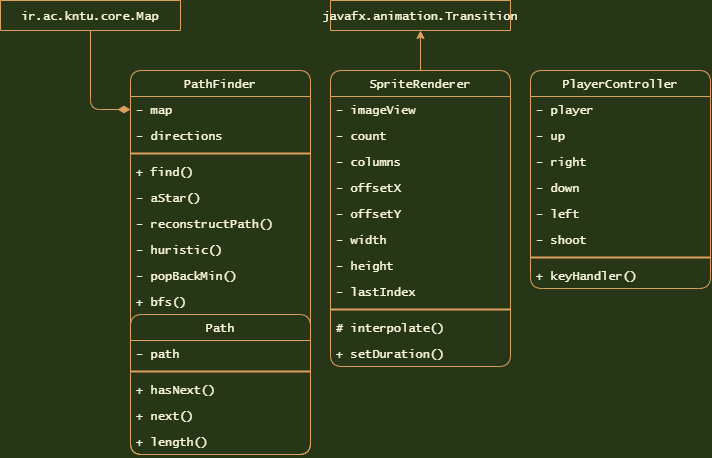

The diagram above was exported from draw.io. Its source (the exported page's mxGraphModel, read from the mxfile embedded in the PNG):
<mxGraphModel dx="1407" dy="790" grid="1" gridSize="10" guides="1" tooltips="1" connect="1" arrows="1" fold="1" page="1" pageScale="1" pageWidth="1169" pageHeight="827" background="#283618" math="0" shadow="0">
  <root>
    <mxCell id="0" />
    <mxCell id="1" parent="0" />
    <mxCell id="14" value="PathFinder" style="swimlane;fontStyle=0;childLayout=stackLayout;horizontal=1;startSize=26;fillColor=none;horizontalStack=0;resizeParent=1;resizeParentMax=0;resizeLast=0;collapsible=1;marginBottom=0;strokeColor=#DDA15E;fontColor=#FEFAE0;fontFamily=Lucida Console;align=center;rounded=1;" parent="1" vertex="1">
      <mxGeometry x="580" y="80" width="180" height="384" as="geometry" />
    </mxCell>
    <mxCell id="15" value="- map" style="text;strokeColor=none;fillColor=none;align=left;verticalAlign=top;spacingLeft=4;spacingRight=4;overflow=hidden;rotatable=0;points=[[0,0.5],[1,0.5]];portConstraint=eastwest;fontColor=#FEFAE0;fontFamily=Lucida Console;rounded=1;" parent="14" vertex="1">
      <mxGeometry y="26" width="180" height="26" as="geometry" />
    </mxCell>
    <mxCell id="16" value="- directions" style="text;strokeColor=none;fillColor=none;align=left;verticalAlign=top;spacingLeft=4;spacingRight=4;overflow=hidden;rotatable=0;points=[[0,0.5],[1,0.5]];portConstraint=eastwest;fontColor=#FEFAE0;fontFamily=Lucida Console;rounded=1;" parent="14" vertex="1">
      <mxGeometry y="52" width="180" height="26" as="geometry" />
    </mxCell>
    <mxCell id="29" value="" style="line;strokeWidth=2;html=1;shadow=0;glass=0;sketch=0;fontFamily=Comic Sans MS;fontColor=#FEFAE0;fillColor=none;align=center;strokeColor=#DDA15E;rounded=1;labelBackgroundColor=#283618;" parent="14" vertex="1">
      <mxGeometry y="78" width="180" height="10" as="geometry" />
    </mxCell>
    <mxCell id="23" value="+ find()" style="text;strokeColor=none;fillColor=none;align=left;verticalAlign=top;spacingLeft=4;spacingRight=4;overflow=hidden;rotatable=0;points=[[0,0.5],[1,0.5]];portConstraint=eastwest;fontColor=#FEFAE0;fontFamily=Lucida Console;rounded=1;" parent="14" vertex="1">
      <mxGeometry y="88" width="180" height="26" as="geometry" />
    </mxCell>
    <mxCell id="30" value="- aStar()" style="text;strokeColor=none;fillColor=none;align=left;verticalAlign=top;spacingLeft=4;spacingRight=4;overflow=hidden;rotatable=0;points=[[0,0.5],[1,0.5]];portConstraint=eastwest;fontColor=#FEFAE0;fontFamily=Lucida Console;rounded=1;" parent="14" vertex="1">
      <mxGeometry y="114" width="180" height="26" as="geometry" />
    </mxCell>
    <mxCell id="31" value="- reconstructPath()" style="text;strokeColor=none;fillColor=none;align=left;verticalAlign=top;spacingLeft=4;spacingRight=4;overflow=hidden;rotatable=0;points=[[0,0.5],[1,0.5]];portConstraint=eastwest;fontColor=#FEFAE0;fontFamily=Lucida Console;rounded=1;" parent="14" vertex="1">
      <mxGeometry y="140" width="180" height="26" as="geometry" />
    </mxCell>
    <mxCell id="32" value="- huristic()" style="text;strokeColor=none;fillColor=none;align=left;verticalAlign=top;spacingLeft=4;spacingRight=4;overflow=hidden;rotatable=0;points=[[0,0.5],[1,0.5]];portConstraint=eastwest;fontColor=#FEFAE0;fontFamily=Lucida Console;rounded=1;" parent="14" vertex="1">
      <mxGeometry y="166" width="180" height="26" as="geometry" />
    </mxCell>
    <mxCell id="34" value="- popBackMin()" style="text;strokeColor=none;fillColor=none;align=left;verticalAlign=top;spacingLeft=4;spacingRight=4;overflow=hidden;rotatable=0;points=[[0,0.5],[1,0.5]];portConstraint=eastwest;fontColor=#FEFAE0;fontFamily=Lucida Console;rounded=1;" parent="14" vertex="1">
      <mxGeometry y="192" width="180" height="26" as="geometry" />
    </mxCell>
    <mxCell id="33" value="+ bfs()" style="text;strokeColor=none;fillColor=none;align=left;verticalAlign=top;spacingLeft=4;spacingRight=4;overflow=hidden;rotatable=0;points=[[0,0.5],[1,0.5]];portConstraint=eastwest;fontColor=#FEFAE0;fontFamily=Lucida Console;rounded=1;" parent="14" vertex="1">
      <mxGeometry y="218" width="180" height="26" as="geometry" />
    </mxCell>
    <mxCell id="108" value="Path" style="swimlane;fontStyle=0;childLayout=stackLayout;horizontal=1;startSize=26;fillColor=none;horizontalStack=0;resizeParent=1;resizeParentMax=0;resizeLast=0;collapsible=1;marginBottom=0;strokeColor=#DDA15E;fontColor=#FEFAE0;fontFamily=Lucida Console;align=center;rounded=1;" parent="14" vertex="1">
      <mxGeometry y="244" width="180" height="140" as="geometry" />
    </mxCell>
    <mxCell id="109" value="- path" style="text;strokeColor=none;fillColor=none;align=left;verticalAlign=top;spacingLeft=4;spacingRight=4;overflow=hidden;rotatable=0;points=[[0,0.5],[1,0.5]];portConstraint=eastwest;fontColor=#FEFAE0;fontFamily=Lucida Console;rounded=1;" parent="108" vertex="1">
      <mxGeometry y="26" width="180" height="26" as="geometry" />
    </mxCell>
    <mxCell id="116" value="" style="line;strokeWidth=2;html=1;shadow=0;glass=0;sketch=0;fontFamily=Comic Sans MS;fontColor=#FEFAE0;fillColor=none;align=center;strokeColor=#DDA15E;rounded=1;labelBackgroundColor=#283618;" parent="108" vertex="1">
      <mxGeometry y="52" width="180" height="10" as="geometry" />
    </mxCell>
    <mxCell id="117" value="+ hasNext()" style="text;strokeColor=none;fillColor=none;align=left;verticalAlign=top;spacingLeft=4;spacingRight=4;overflow=hidden;rotatable=0;points=[[0,0.5],[1,0.5]];portConstraint=eastwest;fontColor=#FEFAE0;fontFamily=Lucida Console;rounded=1;" parent="108" vertex="1">
      <mxGeometry y="62" width="180" height="26" as="geometry" />
    </mxCell>
    <mxCell id="118" value="+ next()" style="text;strokeColor=none;fillColor=none;align=left;verticalAlign=top;spacingLeft=4;spacingRight=4;overflow=hidden;rotatable=0;points=[[0,0.5],[1,0.5]];portConstraint=eastwest;fontColor=#FEFAE0;fontFamily=Lucida Console;rounded=1;" parent="108" vertex="1">
      <mxGeometry y="88" width="180" height="26" as="geometry" />
    </mxCell>
    <mxCell id="119" value="+ length()" style="text;strokeColor=none;fillColor=none;align=left;verticalAlign=top;spacingLeft=4;spacingRight=4;overflow=hidden;rotatable=0;points=[[0,0.5],[1,0.5]];portConstraint=eastwest;fontColor=#FEFAE0;fontFamily=Lucida Console;rounded=1;" parent="108" vertex="1">
      <mxGeometry y="114" width="180" height="26" as="geometry" />
    </mxCell>
    <mxCell id="144" style="edgeStyle=orthogonalEdgeStyle;orthogonalLoop=1;jettySize=auto;html=1;entryX=0.5;entryY=1;entryDx=0;entryDy=0;strokeColor=#DDA15E;fontColor=#FEFAE0;labelBackgroundColor=#283618;" parent="1" source="80" target="107" edge="1">
      <mxGeometry relative="1" as="geometry" />
    </mxCell>
    <mxCell id="80" value="SpriteRenderer" style="swimlane;fontStyle=0;childLayout=stackLayout;horizontal=1;startSize=26;fillColor=none;horizontalStack=0;resizeParent=1;resizeParentMax=0;resizeLast=0;collapsible=1;marginBottom=0;strokeColor=#DDA15E;fontColor=#FEFAE0;fontFamily=Lucida Console;align=center;rounded=1;" parent="1" vertex="1">
      <mxGeometry x="780" y="80" width="180" height="296" as="geometry" />
    </mxCell>
    <mxCell id="81" value="- imageView" style="text;strokeColor=none;fillColor=none;align=left;verticalAlign=top;spacingLeft=4;spacingRight=4;overflow=hidden;rotatable=0;points=[[0,0.5],[1,0.5]];portConstraint=eastwest;fontColor=#FEFAE0;fontFamily=Lucida Console;rounded=1;" parent="80" vertex="1">
      <mxGeometry y="26" width="180" height="26" as="geometry" />
    </mxCell>
    <mxCell id="82" value="- count" style="text;strokeColor=none;fillColor=none;align=left;verticalAlign=top;spacingLeft=4;spacingRight=4;overflow=hidden;rotatable=0;points=[[0,0.5],[1,0.5]];portConstraint=eastwest;fontColor=#FEFAE0;fontFamily=Lucida Console;rounded=1;" parent="80" vertex="1">
      <mxGeometry y="52" width="180" height="26" as="geometry" />
    </mxCell>
    <mxCell id="83" value="- columns" style="text;strokeColor=none;fillColor=none;align=left;verticalAlign=top;spacingLeft=4;spacingRight=4;overflow=hidden;rotatable=0;points=[[0,0.5],[1,0.5]];portConstraint=eastwest;fontColor=#FEFAE0;fontFamily=Lucida Console;rounded=1;" parent="80" vertex="1">
      <mxGeometry y="78" width="180" height="26" as="geometry" />
    </mxCell>
    <mxCell id="84" value="- offsetX" style="text;strokeColor=none;fillColor=none;align=left;verticalAlign=top;spacingLeft=4;spacingRight=4;overflow=hidden;rotatable=0;points=[[0,0.5],[1,0.5]];portConstraint=eastwest;fontColor=#FEFAE0;fontFamily=Lucida Console;rounded=1;" parent="80" vertex="1">
      <mxGeometry y="104" width="180" height="26" as="geometry" />
    </mxCell>
    <mxCell id="85" value="- offsetY" style="text;strokeColor=none;fillColor=none;align=left;verticalAlign=top;spacingLeft=4;spacingRight=4;overflow=hidden;rotatable=0;points=[[0,0.5],[1,0.5]];portConstraint=eastwest;fontColor=#FEFAE0;fontFamily=Lucida Console;rounded=1;" parent="80" vertex="1">
      <mxGeometry y="130" width="180" height="26" as="geometry" />
    </mxCell>
    <mxCell id="86" value="- width" style="text;strokeColor=none;fillColor=none;align=left;verticalAlign=top;spacingLeft=4;spacingRight=4;overflow=hidden;rotatable=0;points=[[0,0.5],[1,0.5]];portConstraint=eastwest;fontColor=#FEFAE0;fontFamily=Lucida Console;rounded=1;" parent="80" vertex="1">
      <mxGeometry y="156" width="180" height="26" as="geometry" />
    </mxCell>
    <mxCell id="87" value="- height" style="text;strokeColor=none;fillColor=none;align=left;verticalAlign=top;spacingLeft=4;spacingRight=4;overflow=hidden;rotatable=0;points=[[0,0.5],[1,0.5]];portConstraint=eastwest;fontColor=#FEFAE0;fontFamily=Lucida Console;rounded=1;" parent="80" vertex="1">
      <mxGeometry y="182" width="180" height="26" as="geometry" />
    </mxCell>
    <mxCell id="90" value="- lastIndex" style="text;strokeColor=none;fillColor=none;align=left;verticalAlign=top;spacingLeft=4;spacingRight=4;overflow=hidden;rotatable=0;points=[[0,0.5],[1,0.5]];portConstraint=eastwest;fontColor=#FEFAE0;fontFamily=Lucida Console;rounded=1;" parent="80" vertex="1">
      <mxGeometry y="208" width="180" height="26" as="geometry" />
    </mxCell>
    <mxCell id="89" value="" style="line;strokeWidth=2;html=1;shadow=0;glass=0;sketch=0;fontFamily=Comic Sans MS;fontColor=#FEFAE0;fillColor=none;align=center;strokeColor=#DDA15E;rounded=1;labelBackgroundColor=#283618;" parent="80" vertex="1">
      <mxGeometry y="234" width="180" height="10" as="geometry" />
    </mxCell>
    <mxCell id="91" value="# interpolate()" style="text;strokeColor=none;fillColor=none;align=left;verticalAlign=top;spacingLeft=4;spacingRight=4;overflow=hidden;rotatable=0;points=[[0,0.5],[1,0.5]];portConstraint=eastwest;fontColor=#FEFAE0;fontFamily=Lucida Console;rounded=1;" parent="80" vertex="1">
      <mxGeometry y="244" width="180" height="26" as="geometry" />
    </mxCell>
    <mxCell id="92" value="+ setDuration()" style="text;strokeColor=none;fillColor=none;align=left;verticalAlign=top;spacingLeft=4;spacingRight=4;overflow=hidden;rotatable=0;points=[[0,0.5],[1,0.5]];portConstraint=eastwest;fontColor=#FEFAE0;fontFamily=Lucida Console;rounded=1;" parent="80" vertex="1">
      <mxGeometry y="270" width="180" height="26" as="geometry" />
    </mxCell>
    <mxCell id="107" value="javafx.animation.Transition" style="swimlane;fontStyle=0;childLayout=stackLayout;horizontal=1;startSize=30;fillColor=none;horizontalStack=0;resizeParent=1;resizeParentMax=0;resizeLast=0;collapsible=1;marginBottom=0;strokeColor=#DDA15E;fontColor=#FEFAE0;fontFamily=Lucida Console;align=center;arcSize=0;rounded=1;" parent="1" vertex="1">
      <mxGeometry x="780" y="10" width="180" height="30" as="geometry" />
    </mxCell>
    <mxCell id="133" value="PlayerController" style="swimlane;fontStyle=0;childLayout=stackLayout;horizontal=1;startSize=26;fillColor=none;horizontalStack=0;resizeParent=1;resizeParentMax=0;resizeLast=0;collapsible=1;marginBottom=0;strokeColor=#DDA15E;fontColor=#FEFAE0;fontFamily=Lucida Console;align=center;rounded=1;" parent="1" vertex="1">
      <mxGeometry x="980" y="80" width="180" height="218" as="geometry" />
    </mxCell>
    <mxCell id="134" value="- player" style="text;strokeColor=none;fillColor=none;align=left;verticalAlign=top;spacingLeft=4;spacingRight=4;overflow=hidden;rotatable=0;points=[[0,0.5],[1,0.5]];portConstraint=eastwest;fontColor=#FEFAE0;fontFamily=Lucida Console;rounded=1;" parent="133" vertex="1">
      <mxGeometry y="26" width="180" height="26" as="geometry" />
    </mxCell>
    <mxCell id="135" value="- up" style="text;strokeColor=none;fillColor=none;align=left;verticalAlign=top;spacingLeft=4;spacingRight=4;overflow=hidden;rotatable=0;points=[[0,0.5],[1,0.5]];portConstraint=eastwest;fontColor=#FEFAE0;fontFamily=Lucida Console;rounded=1;" parent="133" vertex="1">
      <mxGeometry y="52" width="180" height="26" as="geometry" />
    </mxCell>
    <mxCell id="143" value="- right" style="text;strokeColor=none;fillColor=none;align=left;verticalAlign=top;spacingLeft=4;spacingRight=4;overflow=hidden;rotatable=0;points=[[0,0.5],[1,0.5]];portConstraint=eastwest;fontColor=#FEFAE0;fontFamily=Lucida Console;rounded=1;" parent="133" vertex="1">
      <mxGeometry y="78" width="180" height="26" as="geometry" />
    </mxCell>
    <mxCell id="137" value="- down" style="text;strokeColor=none;fillColor=none;align=left;verticalAlign=top;spacingLeft=4;spacingRight=4;overflow=hidden;rotatable=0;points=[[0,0.5],[1,0.5]];portConstraint=eastwest;fontColor=#FEFAE0;fontFamily=Lucida Console;rounded=1;" parent="133" vertex="1">
      <mxGeometry y="104" width="180" height="26" as="geometry" />
    </mxCell>
    <mxCell id="139" value="- left" style="text;strokeColor=none;fillColor=none;align=left;verticalAlign=top;spacingLeft=4;spacingRight=4;overflow=hidden;rotatable=0;points=[[0,0.5],[1,0.5]];portConstraint=eastwest;fontColor=#FEFAE0;fontFamily=Lucida Console;rounded=1;" parent="133" vertex="1">
      <mxGeometry y="130" width="180" height="26" as="geometry" />
    </mxCell>
    <mxCell id="140" value="- shoot" style="text;strokeColor=none;fillColor=none;align=left;verticalAlign=top;spacingLeft=4;spacingRight=4;overflow=hidden;rotatable=0;points=[[0,0.5],[1,0.5]];portConstraint=eastwest;fontColor=#FEFAE0;fontFamily=Lucida Console;rounded=1;" parent="133" vertex="1">
      <mxGeometry y="156" width="180" height="26" as="geometry" />
    </mxCell>
    <mxCell id="136" value="" style="line;strokeWidth=2;html=1;shadow=0;glass=0;sketch=0;fontFamily=Comic Sans MS;fontColor=#FEFAE0;fillColor=none;align=center;strokeColor=#DDA15E;rounded=1;labelBackgroundColor=#283618;" parent="133" vertex="1">
      <mxGeometry y="182" width="180" height="10" as="geometry" />
    </mxCell>
    <mxCell id="138" value="+ keyHandler()" style="text;strokeColor=none;fillColor=none;align=left;verticalAlign=top;spacingLeft=4;spacingRight=4;overflow=hidden;rotatable=0;points=[[0,0.5],[1,0.5]];portConstraint=eastwest;fontColor=#FEFAE0;fontFamily=Lucida Console;rounded=1;" parent="133" vertex="1">
      <mxGeometry y="192" width="180" height="26" as="geometry" />
    </mxCell>
    <mxCell id="152" style="edgeStyle=orthogonalEdgeStyle;orthogonalLoop=1;jettySize=auto;html=1;entryX=0;entryY=0.5;entryDx=0;entryDy=0;labelBackgroundColor=#283618;strokeColor=#DDA15E;fontColor=#FEFAE0;endSize=10;endArrow=diamondThin;endFill=1;" edge="1" parent="1" source="150" target="15">
      <mxGeometry relative="1" as="geometry" />
    </mxCell>
    <mxCell id="150" value="ir.ac.kntu.core.Map" style="swimlane;fontStyle=0;childLayout=stackLayout;horizontal=1;startSize=30;fillColor=none;horizontalStack=0;resizeParent=1;resizeParentMax=0;resizeLast=0;collapsible=1;marginBottom=0;strokeColor=#DDA15E;fontColor=#FEFAE0;fontFamily=Lucida Console;align=center;arcSize=0;rounded=1;" vertex="1" parent="1">
      <mxGeometry x="450" y="10" width="180" height="30" as="geometry" />
    </mxCell>
  </root>
</mxGraphModel>